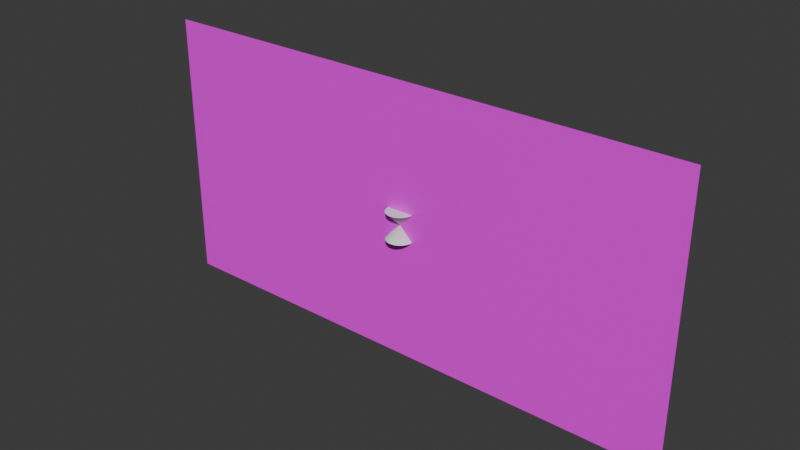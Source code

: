 # Source: models.blend  (saved by Blender 4.2.66; exported with 4.5.12 LTS)
import bpy
from mathutils import Matrix  # noqa: F401  (used for matrix-valued properties, if any)

bpy.ops.wm.read_factory_settings(use_empty=True)
scene = bpy.context.scene
scene.name = 'Scene'

# ---- collections
col_collection = bpy.data.collections.new('Collection'); scene.collection.children.link(col_collection)
col_export = bpy.data.collections.new('Export'); scene.collection.children.link(col_export)

# ---- images (referenced by path relative to the original .blend; pixels are not part of the script)
import os
ASSET_DIR = os.environ.get("B2B_ASSET_DIR", "")  # directory of the original .blend (textures are referenced by path, not embedded)
HERE = os.path.dirname(os.path.abspath(__file__))  # packed textures are extracted next to this script under _unpacked/

def load_image(name, relpath, width, height, colorspace="sRGB"):
    """Load a texture the original file referenced (path relative to the .blend, or extracted next to this script)."""
    p = next((c for c in (os.path.join(HERE, relpath), os.path.join(ASSET_DIR, relpath)) if relpath and os.path.exists(c)), "")
    if p:
        img = bpy.data.images.load(p, check_existing=True)
        img.name = name
    else:  # same state as the original file: an image datablock whose file is absent (Cycles renders it pink)
        img = bpy.data.images.new(name, width, height)
        img.source = "FILE"
        img.filepath = "//" + (relpath or name)
    img.colorspace_settings.name = colorspace
    return img
img_down_png = load_image('down.png', 'GravityArrow/down.png', 1024, 1024, 'sRGB')

# ---- materials (node trees are filled in below, after node groups)
mat_gravityarrow = bpy.data.materials.new('GravityArrow')

# ---- node groups
ng_smooth_by_angle = bpy.data.node_groups.new('Smooth by Angle', 'GeometryNodeTree')
_s = ng_smooth_by_angle.interface.new_socket(name='Mesh', in_out='OUTPUT', socket_type='NodeSocketGeometry')
_s = ng_smooth_by_angle.interface.new_socket(name='Mesh', in_out='INPUT', socket_type='NodeSocketGeometry')
_s = ng_smooth_by_angle.interface.new_socket(name='Angle', in_out='INPUT', socket_type='NodeSocketFloat')
_s.subtype = 'ANGLE'
_s.default_value = 0.5236
_s.min_value = 0.0
_s.max_value = 3.142
_s.description = 'Maximum face angle for smooth edges'
_s = ng_smooth_by_angle.interface.new_socket(name='Ignore Sharpness', in_out='INPUT', socket_type='NodeSocketBool')
_s.force_non_field = True
ng_smooth_by_angle.description = 'Set the sharpness of mesh edges based on the angle between the neighboring faces'
ng_smooth_by_angle.is_modifier = True
_N = ng_smooth_by_angle.nodes; _L = ng_smooth_by_angle.links
n0 = _N.new('GeometryNodeSetShadeSmooth'); n0.name = 'Set Shade Smooth'; n0.location = (120, -80)
n0.domain = 'EDGE'
n1 = _N.new('GeometryNodeSetShadeSmooth'); n1.name = 'Set Shade Smooth.001'; n1.location = (300, -80)
n2 = _N.new('NodeGroupOutput'); n2.name = 'Group Output'; n2.location = (480, -80)
n3 = _N.new('GeometryNodeInputMeshEdgeAngle'); n3.name = 'Edge Angle'; n3.location = (-440, -240)
n4 = _N.new('NodeGroupInput'); n4.name = 'Group Input'; n4.location = (-80, -80)
n5 = _N.new('GeometryNodeInputEdgeSmooth'); n5.name = 'Is Edge Smooth'; n5.location = (-260, -120)
n6 = _N.new('GeometryNodeInputShadeSmooth'); n6.name = 'Is Shade Smooth'; n6.location = (-440, -397)
n7 = _N.new('FunctionNodeCompare'); n7.name = 'Compare'; n7.location = (-260, -260)
n7.operation = 'LESS_EQUAL'
n7.inputs[6].default_value = (0.0, 0.0, 0.0, 0.0)
n7.inputs[7].default_value = (0.0, 0.0, 0.0, 0.0)
n8 = _N.new('FunctionNodeBooleanMath'); n8.name = 'Boolean Math.001'; n8.location = (-80, -260)
n9 = _N.new('NodeGroupInput'); n9.name = 'Group Input.001'; n9.location = (-440, -329)
n10 = _N.new('NodeGroupInput'); n10.name = 'Group Input.002'; n10.location = (-259, -189)
n11 = _N.new('FunctionNodeBooleanMath'); n11.name = 'Boolean Math'; n11.location = (-80, -149)
n11.operation = 'OR'
n12 = _N.new('FunctionNodeBooleanMath'); n12.name = 'Boolean Math.002'; n12.location = (-260, -380)
n12.operation = 'OR'
n13 = _N.new('NodeGroupInput'); n13.name = 'Group Input.003'; n13.location = (-440, -460)
_L.new(n3.outputs[0], n7.inputs[0])
_L.new(n1.outputs[0], n2.inputs[0])
_L.new(n9.outputs[1], n7.inputs[1])
_L.new(n7.outputs[0], n8.inputs[0])
_L.new(n4.outputs[0], n0.inputs[0])
_L.new(n0.outputs[0], n1.inputs[0])
_L.new(n8.outputs[0], n0.inputs[2])
_L.new(n10.outputs[2], n11.inputs[1])
_L.new(n5.outputs[0], n11.inputs[0])
_L.new(n11.outputs[0], n0.inputs[1])
_L.new(n13.outputs[2], n12.inputs[1])
_L.new(n6.outputs[0], n12.inputs[0])
_L.new(n12.outputs[0], n8.inputs[1])
n2.is_active_output = True

# ---- material node trees
mat_gravityarrow.use_nodes = True; mat_gravityarrow.node_tree.nodes.clear()
_N = mat_gravityarrow.node_tree.nodes; _L = mat_gravityarrow.node_tree.links
n0 = _N.new('ShaderNodeBsdfPrincipled'); n0.name = 'Principled BSDF'; n0.location = (10, 300)
n1 = _N.new('ShaderNodeOutputMaterial'); n1.name = 'Material Output'; n1.location = (300, 300)
n2 = _N.new('ShaderNodeTexImage'); n2.name = 'Image Texture'; n2.location = (-280, 280)
n2.image = img_down_png
_L.new(n0.outputs[0], n1.inputs[0])
_L.new(n2.outputs[0], n0.inputs[0])
n1.is_active_output = True

# ---- world
world_world = bpy.data.worlds.new('World'); scene.world = world_world
world_world.use_nodes = True; world_world.node_tree.nodes.clear()
_N = world_world.node_tree.nodes; _L = world_world.node_tree.links
n0 = _N.new('ShaderNodeOutputWorld'); n0.name = 'World Output'; n0.location = (300, 300)
n1 = _N.new('ShaderNodeBackground'); n1.name = 'Background'; n1.location = (10, 300)
n1.inputs[0].default_value = (0.05088, 0.05088, 0.05088, 1.0)
_L.new(n1.outputs[0], n0.inputs[0])
n0.is_active_output = True
world_world.color = (0.05088, 0.05088, 0.05088)
world_world.sun_shadow_jitter_overblur = 0.0

# ---- meshes
me_upneedle = bpy.data.meshes.new('UpNeedle')
me_upneedle.from_pydata([(0.0, 1.0, -1.0), (0.1951, 0.9808, -1.0), (0.3827, 0.9239, -1.0), (0.5556, 0.8315, -1.0), (0.7071, 0.7071, -1.0), (0.8315, 0.5556, -1.0), (0.9239, 0.3827, -1.0), (0.9808, 0.1951, -1.0), (1.0, 0.0, -1.0), (0.9808, -0.1951, -1.0), (0.9239, -0.3827, -1.0), (0.8315, -0.5556, -1.0), (0.7071, -0.7071, -1.0), (0.5556, -0.8315, -1.0), (0.3827, -0.9239, -1.0), (0.1951, -0.9808, -1.0), (0.0, -1.0, -1.0), (-0.1951, -0.9808, -1.0), (-0.3827, -0.9239, -1.0), (-0.5556, -0.8315, -1.0), (-0.7071, -0.7071, -1.0), (-0.8315, -0.5556, -1.0), (-0.9239, -0.3827, -1.0), (-0.9808, -0.1951, -1.0), (-1.0, 0.0, -1.0), (-0.9808, 0.1951, -1.0), (-0.9239, 0.3827, -1.0), (-0.8315, 0.5556, -1.0), (-0.7071, 0.7071, -1.0), (-0.5556, 0.8315, -1.0), (-0.3827, 0.9239, -1.0), (-0.1951, 0.9808, -1.0), (0.0, 0.0, 0.0)], [], [(0, 32, 1), (1, 32, 2), (2, 32, 3), (3, 32, 4), (4, 32, 5), (5, 32, 6), (6, 32, 7), (7, 32, 8), (8, 32, 9), (9, 32, 10), (10, 32, 11), (11, 32, 12), (12, 32, 13), (13, 32, 14), (14, 32, 15), (15, 32, 16), (16, 32, 17), (17, 32, 18), (18, 32, 19), (19, 32, 20), (20, 32, 21), (21, 32, 22), (22, 32, 23), (23, 32, 24), (24, 32, 25), (25, 32, 26), (26, 32, 27), (27, 32, 28), (28, 32, 29), (29, 32, 30), (0, 1, 2, 3, 4, 5, 6, 7, 8, 9, 10, 11, 12, 13, 14, 15, 16, 17, 18, 19, 20, 21, 22, 23, 24, 25, 26, 27, 28, 29, 30, 31), (30, 32, 31), (31, 32, 0)])
me_upneedle.polygons.foreach_set('use_smooth', [True] * 33)
_uv = me_upneedle.uv_layers.new(name='UVMap')
_uv.uv.foreach_set('vector', [0.25, 0.49, 0.25, 0.25, 0.2968, 0.4854, 0.2968, 0.4854, 0.25, 0.25, 0.3418, 0.4717, 0.3418, 0.4717, 0.25, 0.25, 0.3833, 0.4496, 0.3833, 0.4496, 0.25, 0.25, 0.4197, 0.4197, 0.4197, 0.4197, 0.25, 0.25, 0.4496, 0.3833, 0.4496, 0.3833, 0.25, 0.25, 0.4717, 0.3418, 0.4717, 0.3418, 0.25, 0.25, 0.4854, 0.2968, 0.4854, 0.2968, 0.25, 0.25, 0.49, 0.25, 0.49, 0.25, 0.25, 0.25, 0.4854, 0.2032, 0.4854, 0.2032, 0.25, 0.25, 0.4717, 0.1582, 0.4717, 0.1582, 0.25, 0.25, 0.4496, 0.1167, 0.4496, 0.1167, 0.25, 0.25, 0.4197, 0.08029, 0.4197, 0.08029, 0.25, 0.25, 0.3833, 0.05045, 0.3833, 0.05045, 0.25, 0.25, 0.3418, 0.02827, 0.3418, 0.02827, 0.25, 0.25, 0.2968, 0.01461, 0.2968, 0.01461, 0.25, 0.25, 0.25, 0.01, 0.25, 0.01, 0.25, 0.25, 0.2032, 0.01461, 0.2032, 0.01461, 0.25, 0.25, 0.1582, 0.02827, 0.1582, 0.02827, 0.25, 0.25, 0.1167, 0.05045, 0.1167, 0.05045, 0.25, 0.25, 0.08029, 0.08029, 0.08029, 0.08029, 0.25, 0.25, 0.05045, 0.1167, 0.05045, 0.1167, 0.25, 0.25, 0.02827, 0.1582, 0.02827, 0.1582, 0.25, 0.25, 0.01461, 0.2032, 0.01461, 0.2032, 0.25, 0.25, 0.01, 0.25, 0.01, 0.25, 0.25, 0.25, 0.01461, 0.2968, 0.01461, 0.2968, 0.25, 0.25, 0.02827, 0.3418, 0.02827, 0.3418, 0.25, 0.25, 0.05045, 0.3833, 0.05045, 0.3833, 0.25, 0.25, 0.08029, 0.4197, 0.08029, 0.4197, 0.25, 0.25, 0.1167, 0.4496, 0.1167, 0.4496, 0.25, 0.25, 0.1582, 0.4717, 0.75, 0.49, 0.7968, 0.4854, 0.8418, 0.4717, 0.8833, 0.4496, 0.9197, 0.4197, 0.9496, 0.3833, 0.9717, 0.3418, 0.9854, 0.2968, 0.99, 0.25, 0.9854, 0.2032, 0.9717, 0.1582, 0.9496, 0.1167, 0.9197, 0.08029, 0.8833, 0.05045, 0.8418, 0.02827, 0.7968, 0.01461, 0.75, 0.01, 0.7032, 0.01461, 0.6582, 0.02827, 0.6167, 0.05045, 0.5803, 0.08029, 0.5504, 0.1167, 0.5283, 0.1582, 0.5146, 0.2032, 0.51, 0.25, 0.5146, 0.2968, 0.5283, 0.3418, 0.5504, 0.3833, 0.5803, 0.4197, 0.6167, 0.4496, 0.6582, 0.4717, 0.7032, 0.4854, 0.1582, 0.4717, 0.25, 0.25, 0.2032, 0.4854, 0.2032, 0.4854, 0.25, 0.25, 0.25, 0.49])
me_upneedle.update()
me_downneedle = bpy.data.meshes.new('DownNeedle')
me_downneedle.from_pydata([(3.258e-07, 1.0, 1.0), (-0.1951, 0.9808, 1.0), (-0.3827, 0.9239, 1.0), (-0.5556, 0.8315, 1.0), (-0.7071, 0.7071, 1.0), (-0.8315, 0.5556, 1.0), (-0.9239, 0.3827, 1.0), (-0.9808, 0.1951, 1.0), (-1.0, 0.0, 1.0), (-0.9808, -0.1951, 1.0), (-0.9239, -0.3827, 1.0), (-0.8315, -0.5556, 1.0), (-0.7071, -0.7071, 1.0), (-0.5556, -0.8315, 1.0), (-0.3827, -0.9239, 1.0), (-0.1951, -0.9808, 1.0), (3.258e-07, -1.0, 1.0), (0.1951, -0.9808, 1.0), (0.3827, -0.9239, 1.0), (0.5556, -0.8315, 1.0), (0.7071, -0.7071, 1.0), (0.8315, -0.5556, 1.0), (0.9239, -0.3827, 1.0), (0.9808, -0.1951, 1.0), (1.0, 0.0, 1.0), (0.9808, 0.1951, 1.0), (0.9239, 0.3827, 1.0), (0.8315, 0.5556, 1.0), (0.7071, 0.7071, 1.0), (0.5556, 0.8315, 1.0), (0.3827, 0.9239, 1.0), (0.1951, 0.9808, 1.0), (-3.258e-07, 0.0, 0.0)], [], [(0, 32, 1), (1, 32, 2), (2, 32, 3), (3, 32, 4), (4, 32, 5), (5, 32, 6), (6, 32, 7), (7, 32, 8), (8, 32, 9), (9, 32, 10), (10, 32, 11), (11, 32, 12), (12, 32, 13), (13, 32, 14), (14, 32, 15), (15, 32, 16), (16, 32, 17), (17, 32, 18), (18, 32, 19), (19, 32, 20), (20, 32, 21), (21, 32, 22), (22, 32, 23), (23, 32, 24), (24, 32, 25), (25, 32, 26), (26, 32, 27), (27, 32, 28), (28, 32, 29), (29, 32, 30), (0, 1, 2, 3, 4, 5, 6, 7, 8, 9, 10, 11, 12, 13, 14, 15, 16, 17, 18, 19, 20, 21, 22, 23, 24, 25, 26, 27, 28, 29, 30, 31), (30, 32, 31), (31, 32, 0)])
me_downneedle.polygons.foreach_set('use_smooth', [True] * 33)
_uv = me_downneedle.uv_layers.new(name='UVMap')
_uv.uv.foreach_set('vector', [0.25, 0.49, 0.25, 0.25, 0.2968, 0.4854, 0.2968, 0.4854, 0.25, 0.25, 0.3418, 0.4717, 0.3418, 0.4717, 0.25, 0.25, 0.3833, 0.4496, 0.3833, 0.4496, 0.25, 0.25, 0.4197, 0.4197, 0.4197, 0.4197, 0.25, 0.25, 0.4496, 0.3833, 0.4496, 0.3833, 0.25, 0.25, 0.4717, 0.3418, 0.4717, 0.3418, 0.25, 0.25, 0.4854, 0.2968, 0.4854, 0.2968, 0.25, 0.25, 0.49, 0.25, 0.49, 0.25, 0.25, 0.25, 0.4854, 0.2032, 0.4854, 0.2032, 0.25, 0.25, 0.4717, 0.1582, 0.4717, 0.1582, 0.25, 0.25, 0.4496, 0.1167, 0.4496, 0.1167, 0.25, 0.25, 0.4197, 0.08029, 0.4197, 0.08029, 0.25, 0.25, 0.3833, 0.05045, 0.3833, 0.05045, 0.25, 0.25, 0.3418, 0.02827, 0.3418, 0.02827, 0.25, 0.25, 0.2968, 0.01461, 0.2968, 0.01461, 0.25, 0.25, 0.25, 0.01, 0.25, 0.01, 0.25, 0.25, 0.2032, 0.01461, 0.2032, 0.01461, 0.25, 0.25, 0.1582, 0.02827, 0.1582, 0.02827, 0.25, 0.25, 0.1167, 0.05045, 0.1167, 0.05045, 0.25, 0.25, 0.08029, 0.08029, 0.08029, 0.08029, 0.25, 0.25, 0.05045, 0.1167, 0.05045, 0.1167, 0.25, 0.25, 0.02827, 0.1582, 0.02827, 0.1582, 0.25, 0.25, 0.01461, 0.2032, 0.01461, 0.2032, 0.25, 0.25, 0.01, 0.25, 0.01, 0.25, 0.25, 0.25, 0.01461, 0.2968, 0.01461, 0.2968, 0.25, 0.25, 0.02827, 0.3418, 0.02827, 0.3418, 0.25, 0.25, 0.05045, 0.3833, 0.05045, 0.3833, 0.25, 0.25, 0.08029, 0.4197, 0.08029, 0.4197, 0.25, 0.25, 0.1167, 0.4496, 0.1167, 0.4496, 0.25, 0.25, 0.1582, 0.4717, 0.75, 0.49, 0.7968, 0.4854, 0.8418, 0.4717, 0.8833, 0.4496, 0.9197, 0.4197, 0.9496, 0.3833, 0.9717, 0.3418, 0.9854, 0.2968, 0.99, 0.25, 0.9854, 0.2032, 0.9717, 0.1582, 0.9496, 0.1167, 0.9197, 0.08029, 0.8833, 0.05045, 0.8418, 0.02827, 0.7968, 0.01461, 0.75, 0.01, 0.7032, 0.01461, 0.6582, 0.02827, 0.6167, 0.05045, 0.5803, 0.08029, 0.5504, 0.1167, 0.5283, 0.1582, 0.5146, 0.2032, 0.51, 0.25, 0.5146, 0.2968, 0.5283, 0.3418, 0.5504, 0.3833, 0.5803, 0.4197, 0.6167, 0.4496, 0.6582, 0.4717, 0.7032, 0.4854, 0.1582, 0.4717, 0.25, 0.25, 0.2032, 0.4854, 0.2032, 0.4854, 0.25, 0.25, 0.25, 0.49])
me_downneedle.update()
me_gravityarrow = bpy.data.meshes.new('GravityArrow')
me_gravityarrow.from_pydata([(-2.0, -1.0, -3.553e-15), (2.0, -1.0, -3.553e-15), (-2.0, 1.0, 3.553e-15), (2.0, 1.0, 3.553e-15)], [], [(0, 1, 3, 2)])
_uv = me_gravityarrow.uv_layers.new(name='UVMap')
_uv.uv.foreach_set('vector', [-0.5, 0.0, 1.5, 0.0, 1.5, 1.0, -0.5, 1.0])
me_gravityarrow.materials.append(mat_gravityarrow)
me_gravityarrow.update()

# ---- objects
ob_upneedle = bpy.data.objects.new('UpNeedle', me_upneedle)
ob_downneedle = bpy.data.objects.new('DownNeedle', me_downneedle)
ob_gravityarrow = bpy.data.objects.new('GravityArrow', me_gravityarrow)

# ---- transforms, parenting, visibility, modifiers, constraints
ob_upneedle.location = (0.0, 0.0, 0.0)
_m = ob_upneedle.modifiers.new('Smooth by Angle', 'NODES')
_m.node_group = ng_smooth_by_angle
_m.use_pin_to_last = True
_m.show_group_selector = False
ob_downneedle.location = (0.0, 0.0, 0.0)
_m = ob_downneedle.modifiers.new('Smooth by Angle', 'NODES')
_m.node_group = ng_smooth_by_angle
_m.use_pin_to_last = True
_m.show_group_selector = False
ob_gravityarrow.location = (0.0, 0.0, 0.0)
ob_gravityarrow.rotation_euler = (1.571, -0.0, 0.0)
ob_gravityarrow.scale = (10.0, 10.0, 10.0)

# ---- collection membership
col_collection.objects.link(ob_upneedle)
col_collection.objects.link(ob_downneedle)
col_collection.objects.link(ob_gravityarrow)

# ---- scene / render settings (as saved in the file)
scene.frame_start = 1; scene.frame_end = 250; scene.frame_set(1)
scene.render.engine = 'BLENDER_EEVEE_NEXT'
bpy.context.view_layer.update()

# ---- added for rendering (the .blend has no active camera and no usable light): camera, sun
cam_auto = bpy.data.cameras.new('AutoCamera')
cam_auto.lens = 50.0
cam_auto.sensor_width = 36.0
cam_auto.clip_end = 1000.0
ob_auto_camera = bpy.data.objects.new('AutoCamera', cam_auto)
scene.collection.objects.link(ob_auto_camera)
ob_auto_camera.location = (41.4187, -49.7024, 33.1349)
ob_auto_camera.rotation_euler = (1.09748, -7.21219e-08, 0.694738)
scene.camera = ob_auto_camera
light_auto_sun = bpy.data.lights.new('AutoSun', 'SUN')
light_auto_sun.energy = 3.0
light_auto_sun.angle = 0.0523599
ob_auto_sun = bpy.data.objects.new('AutoSun', light_auto_sun)
scene.collection.objects.link(ob_auto_sun)
ob_auto_sun.rotation_euler = (0.872665, 0.174533, 0.523599)
bpy.context.view_layer.update()
